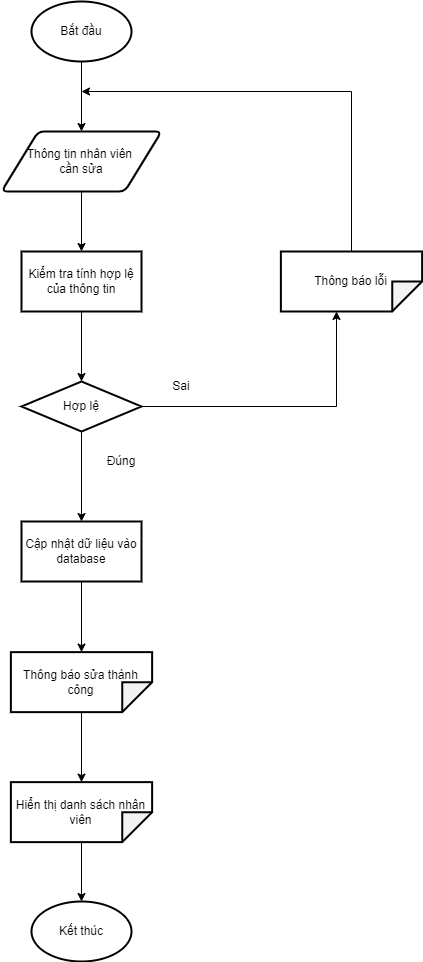

The diagram above was exported from draw.io. Its source (the exported page's mxGraphModel, read from the mxfile embedded in the PNG):
<mxGraphModel dx="868" dy="593" grid="1" gridSize="10" guides="1" tooltips="1" connect="1" arrows="1" fold="1" page="1" pageScale="1" pageWidth="827" pageHeight="1169" math="0" shadow="0">
  <root>
    <mxCell id="0" />
    <mxCell id="1" parent="0" />
    <mxCell id="Y2De3KtYvB4N7bXRmJEd-1" style="edgeStyle=orthogonalEdgeStyle;rounded=0;orthogonalLoop=1;jettySize=auto;html=1;entryX=0.5;entryY=0;entryDx=0;entryDy=0;" parent="1" source="Y2De3KtYvB4N7bXRmJEd-2" target="Y2De3KtYvB4N7bXRmJEd-5" edge="1">
      <mxGeometry relative="1" as="geometry" />
    </mxCell>
    <mxCell id="Y2De3KtYvB4N7bXRmJEd-2" value="Bắt đầu" style="strokeWidth=2;html=1;shape=mxgraph.flowchart.start_1;whiteSpace=wrap;" parent="1" vertex="1">
      <mxGeometry x="370" y="140" width="100" height="60" as="geometry" />
    </mxCell>
    <mxCell id="Y2De3KtYvB4N7bXRmJEd-3" value="Kết thúc" style="strokeWidth=2;html=1;shape=mxgraph.flowchart.start_1;whiteSpace=wrap;" parent="1" vertex="1">
      <mxGeometry x="370" y="1040" width="100" height="60" as="geometry" />
    </mxCell>
    <mxCell id="Y2De3KtYvB4N7bXRmJEd-4" style="edgeStyle=orthogonalEdgeStyle;rounded=0;orthogonalLoop=1;jettySize=auto;html=1;entryX=0.5;entryY=0;entryDx=0;entryDy=0;" parent="1" source="Y2De3KtYvB4N7bXRmJEd-5" target="Y2De3KtYvB4N7bXRmJEd-7" edge="1">
      <mxGeometry relative="1" as="geometry" />
    </mxCell>
    <mxCell id="Y2De3KtYvB4N7bXRmJEd-5" value="Thông tin nhân viên&amp;nbsp;&lt;br&gt;cần sửa" style="shape=parallelogram;html=1;strokeWidth=2;perimeter=parallelogramPerimeter;whiteSpace=wrap;rounded=1;arcSize=12;size=0.23;align=center;" parent="1" vertex="1">
      <mxGeometry x="340" y="270" width="160" height="60" as="geometry" />
    </mxCell>
    <mxCell id="Y2De3KtYvB4N7bXRmJEd-6" style="edgeStyle=orthogonalEdgeStyle;rounded=0;orthogonalLoop=1;jettySize=auto;html=1;entryX=0.5;entryY=0;entryDx=0;entryDy=0;" parent="1" source="Y2De3KtYvB4N7bXRmJEd-7" target="Y2De3KtYvB4N7bXRmJEd-10" edge="1">
      <mxGeometry relative="1" as="geometry" />
    </mxCell>
    <mxCell id="Y2De3KtYvB4N7bXRmJEd-7" value="Kiểm tra tính hợp lệ của thông tin" style="rounded=0;whiteSpace=wrap;html=1;strokeWidth=2;" parent="1" vertex="1">
      <mxGeometry x="360" y="390" width="120" height="60" as="geometry" />
    </mxCell>
    <mxCell id="Y2De3KtYvB4N7bXRmJEd-8" style="edgeStyle=orthogonalEdgeStyle;rounded=0;orthogonalLoop=1;jettySize=auto;html=1;entryX=0;entryY=0;entryDx=60;entryDy=85.625;entryPerimeter=0;" parent="1" source="Y2De3KtYvB4N7bXRmJEd-10" target="Y2De3KtYvB4N7bXRmJEd-12" edge="1">
      <mxGeometry relative="1" as="geometry" />
    </mxCell>
    <mxCell id="Y2De3KtYvB4N7bXRmJEd-9" style="edgeStyle=orthogonalEdgeStyle;rounded=0;orthogonalLoop=1;jettySize=auto;html=1;startArrow=none;" parent="1" source="XVlWlEf3KPVopaexffU7-1" target="Y2De3KtYvB4N7bXRmJEd-16" edge="1">
      <mxGeometry relative="1" as="geometry" />
    </mxCell>
    <mxCell id="XVlWlEf3KPVopaexffU7-3" style="edgeStyle=orthogonalEdgeStyle;rounded=0;orthogonalLoop=1;jettySize=auto;html=1;" parent="1" source="Y2De3KtYvB4N7bXRmJEd-10" target="XVlWlEf3KPVopaexffU7-1" edge="1">
      <mxGeometry relative="1" as="geometry" />
    </mxCell>
    <mxCell id="Y2De3KtYvB4N7bXRmJEd-10" value="Hợp lệ" style="rhombus;whiteSpace=wrap;html=1;strokeWidth=2;" parent="1" vertex="1">
      <mxGeometry x="360" y="520" width="120" height="50" as="geometry" />
    </mxCell>
    <mxCell id="Y2De3KtYvB4N7bXRmJEd-11" style="edgeStyle=orthogonalEdgeStyle;rounded=0;orthogonalLoop=1;jettySize=auto;html=1;" parent="1" source="Y2De3KtYvB4N7bXRmJEd-12" edge="1">
      <mxGeometry relative="1" as="geometry">
        <mxPoint x="420" y="230" as="targetPoint" />
        <Array as="points">
          <mxPoint x="690" y="230" />
        </Array>
      </mxGeometry>
    </mxCell>
    <mxCell id="Y2De3KtYvB4N7bXRmJEd-12" value="Thông báo lỗi" style="shape=note;whiteSpace=wrap;html=1;backgroundOutline=1;darkOpacity=0.05;strokeWidth=2;rotation=90;spacing=2;labelBorderColor=none;fontColor=default;verticalAlign=middle;horizontal=0;" parent="1" vertex="1">
      <mxGeometry x="660" y="349.37" width="60" height="141.25" as="geometry" />
    </mxCell>
    <mxCell id="Y2De3KtYvB4N7bXRmJEd-13" value="Đúng" style="text;html=1;strokeColor=none;fillColor=none;align=center;verticalAlign=middle;whiteSpace=wrap;rounded=0;" parent="1" vertex="1">
      <mxGeometry x="430" y="585" width="60" height="30" as="geometry" />
    </mxCell>
    <mxCell id="Y2De3KtYvB4N7bXRmJEd-14" value="Sai" style="text;html=1;strokeColor=none;fillColor=none;align=center;verticalAlign=middle;whiteSpace=wrap;rounded=0;" parent="1" vertex="1">
      <mxGeometry x="490" y="510" width="60" height="30" as="geometry" />
    </mxCell>
    <mxCell id="Y2De3KtYvB4N7bXRmJEd-15" style="edgeStyle=orthogonalEdgeStyle;rounded=0;orthogonalLoop=1;jettySize=auto;html=1;startArrow=none;" parent="1" source="CwXX4vBQ65XxwqBCtVon-1" target="Y2De3KtYvB4N7bXRmJEd-3" edge="1">
      <mxGeometry relative="1" as="geometry" />
    </mxCell>
    <mxCell id="Y2De3KtYvB4N7bXRmJEd-16" value="Thông báo sửa thành công" style="shape=note;whiteSpace=wrap;html=1;backgroundOutline=1;darkOpacity=0.05;strokeWidth=2;rotation=90;spacing=2;labelBorderColor=none;fontColor=default;verticalAlign=middle;horizontal=0;" parent="1" vertex="1">
      <mxGeometry x="390" y="750" width="60" height="141.25" as="geometry" />
    </mxCell>
    <mxCell id="XVlWlEf3KPVopaexffU7-1" value="Cập nhật dữ liệu vào database" style="rounded=0;whiteSpace=wrap;html=1;strokeWidth=2;" parent="1" vertex="1">
      <mxGeometry x="360" y="660" width="120" height="60" as="geometry" />
    </mxCell>
    <mxCell id="CwXX4vBQ65XxwqBCtVon-1" value="Hiển thị danh sách nhân viên" style="shape=note;whiteSpace=wrap;html=1;backgroundOutline=1;darkOpacity=0.05;strokeWidth=2;rotation=90;spacing=2;labelBorderColor=none;fontColor=default;verticalAlign=middle;horizontal=0;" vertex="1" parent="1">
      <mxGeometry x="390" y="880" width="60" height="141.25" as="geometry" />
    </mxCell>
    <mxCell id="CwXX4vBQ65XxwqBCtVon-2" value="" style="edgeStyle=orthogonalEdgeStyle;rounded=0;orthogonalLoop=1;jettySize=auto;html=1;endArrow=classic;endFill=1;" edge="1" parent="1" source="Y2De3KtYvB4N7bXRmJEd-16" target="CwXX4vBQ65XxwqBCtVon-1">
      <mxGeometry relative="1" as="geometry">
        <mxPoint x="420" y="850.625" as="sourcePoint" />
        <mxPoint x="420" y="1000" as="targetPoint" />
      </mxGeometry>
    </mxCell>
  </root>
</mxGraphModel>